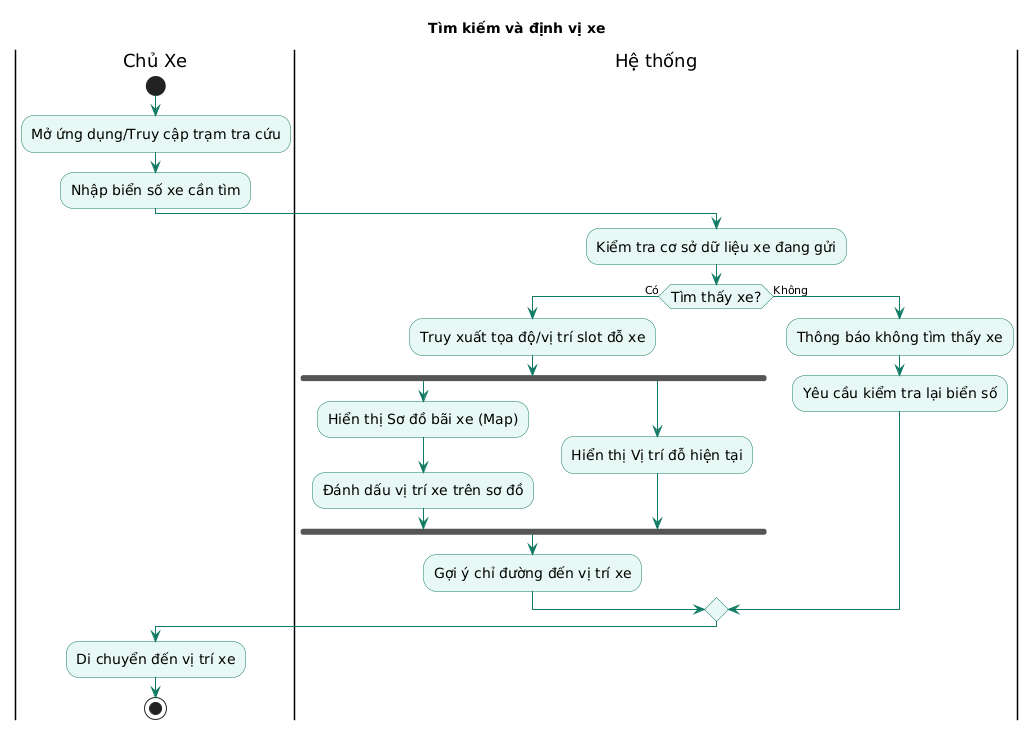

The diagram above was rendered by PlantUML. Its source (embedded in the PNG):
@startuml
skinparam ActivityFontSize 14
skinparam ActivityBackgroundColor #E8F8F5
skinparam ActivityBorderColor #117A65
skinparam ArrowColor #117A65

title Tìm kiếm và định vị xe

|Chủ Xe|
start
:Mở ứng dụng/Truy cập trạm tra cứu;
:Nhập biển số xe cần tìm;

|Hệ thống|
:Kiểm tra cơ sở dữ liệu xe đang gửi;

if (Tìm thấy xe?) then (Có)
    :Truy xuất tọa độ/vị trí slot đỗ xe;
    
    fork
        :Hiển thị Sơ đồ bãi xe (Map);
        :Đánh dấu vị trí xe trên sơ đồ;
    fork again
        :Hiển thị Vị trí đỗ hiện tại;
    end fork
    
    :Gợi ý chỉ đường đến vị trí xe;
else (Không)
    :Thông báo không tìm thấy xe;
    :Yêu cầu kiểm tra lại biển số;
endif

|Chủ Xe|
:Di chuyển đến vị trí xe;

stop
@enduml